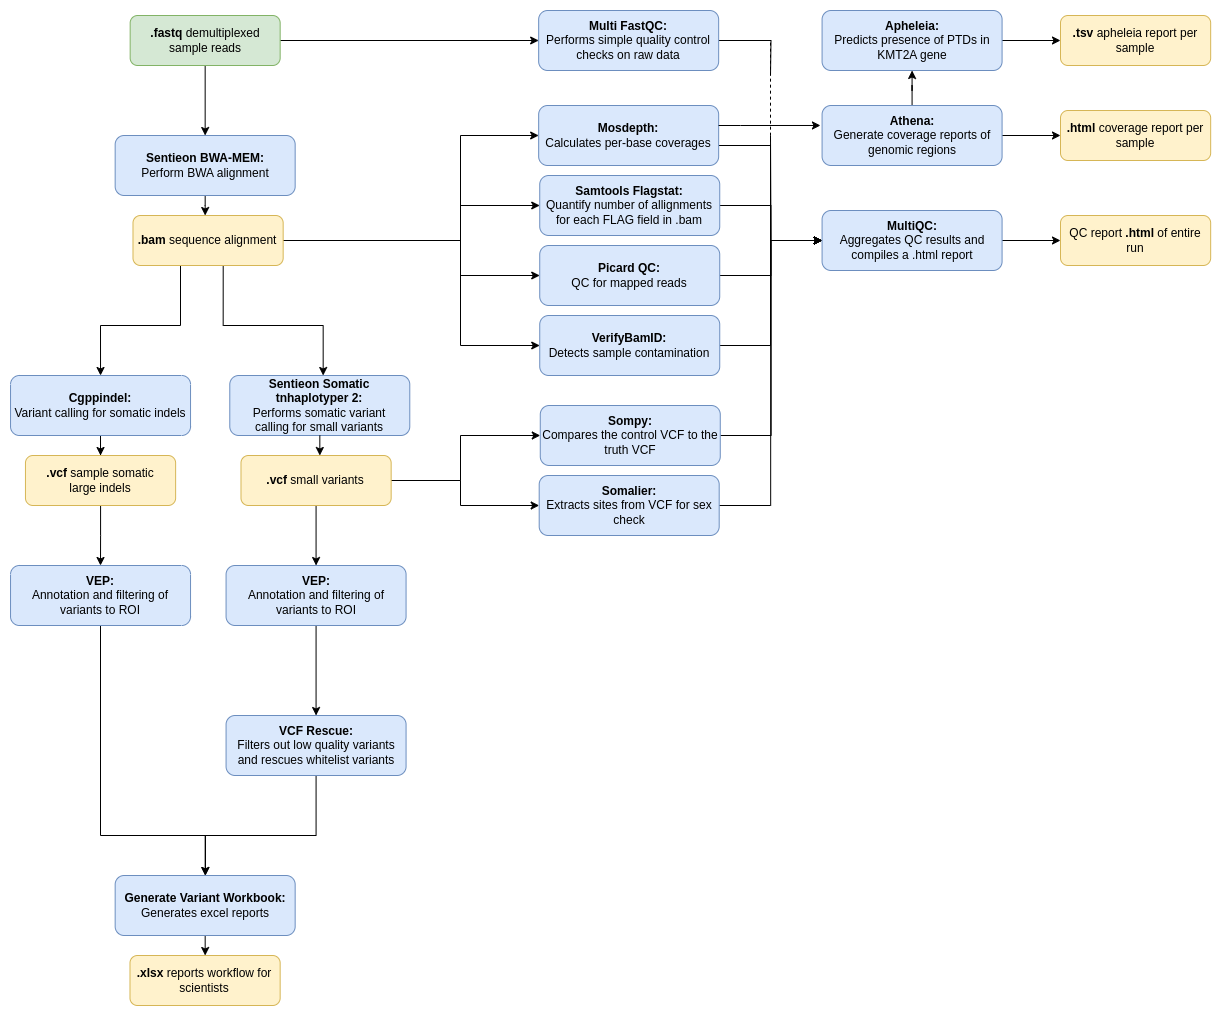

The diagram above was exported from draw.io. Its source (the exported page's mxGraphModel, read from the mxfile embedded in the PNG):
<mxGraphModel dx="320" dy="1627" grid="1" gridSize="10" guides="1" tooltips="1" connect="1" arrows="1" fold="1" page="0" pageScale="1" pageWidth="827" pageHeight="1169" math="0" shadow="0">
  <root>
    <mxCell id="0" />
    <mxCell id="1" parent="0" />
    <mxCell id="ZRLuNuVFItN3rF2Vi_rz-31" value="" style="edgeStyle=orthogonalEdgeStyle;rounded=0;orthogonalLoop=1;jettySize=auto;html=1;" parent="1" source="ZRLuNuVFItN3rF2Vi_rz-1" target="ZRLuNuVFItN3rF2Vi_rz-4" edge="1">
      <mxGeometry relative="1" as="geometry">
        <Array as="points">
          <mxPoint x="1425" y="-240" />
          <mxPoint x="1425" y="-240" />
        </Array>
      </mxGeometry>
    </mxCell>
    <mxCell id="ZRLuNuVFItN3rF2Vi_rz-1" value="&lt;b&gt;Sentieon BWA-MEM:&lt;br&gt;&lt;/b&gt;Perform BWA alignment" style="rounded=1;whiteSpace=wrap;html=1;fillColor=#dae8fc;strokeColor=#6c8ebf;" parent="1" vertex="1">
      <mxGeometry x="1334.66" y="-310" width="180" height="60" as="geometry" />
    </mxCell>
    <mxCell id="ZRLuNuVFItN3rF2Vi_rz-26" style="edgeStyle=orthogonalEdgeStyle;rounded=0;orthogonalLoop=1;jettySize=auto;html=1;" parent="1" source="ZRLuNuVFItN3rF2Vi_rz-3" target="ZRLuNuVFItN3rF2Vi_rz-15" edge="1">
      <mxGeometry relative="1" as="geometry" />
    </mxCell>
    <mxCell id="ZRLuNuVFItN3rF2Vi_rz-27" style="edgeStyle=orthogonalEdgeStyle;rounded=0;orthogonalLoop=1;jettySize=auto;html=1;" parent="1" source="ZRLuNuVFItN3rF2Vi_rz-3" target="ZRLuNuVFItN3rF2Vi_rz-1" edge="1">
      <mxGeometry relative="1" as="geometry" />
    </mxCell>
    <mxCell id="ZRLuNuVFItN3rF2Vi_rz-3" value="&lt;b&gt;.fastq &lt;/b&gt;demultiplexed&lt;br&gt;sample reads" style="rounded=1;whiteSpace=wrap;html=1;fillColor=#d5e8d4;strokeColor=#82b366;" parent="1" vertex="1">
      <mxGeometry x="1349.66" y="-430" width="150" height="50" as="geometry" />
    </mxCell>
    <mxCell id="ZRLuNuVFItN3rF2Vi_rz-35" style="edgeStyle=orthogonalEdgeStyle;rounded=0;orthogonalLoop=1;jettySize=auto;html=1;entryX=0.5;entryY=0;entryDx=0;entryDy=0;" parent="1" source="ZRLuNuVFItN3rF2Vi_rz-4" target="ZRLuNuVFItN3rF2Vi_rz-7" edge="1">
      <mxGeometry relative="1" as="geometry">
        <Array as="points">
          <mxPoint x="1400" y="-120" />
          <mxPoint x="1320" y="-120" />
        </Array>
      </mxGeometry>
    </mxCell>
    <mxCell id="ZRLuNuVFItN3rF2Vi_rz-36" style="edgeStyle=orthogonalEdgeStyle;rounded=0;orthogonalLoop=1;jettySize=auto;html=1;entryX=0.5;entryY=0;entryDx=0;entryDy=0;" parent="1" edge="1">
      <mxGeometry relative="1" as="geometry">
        <Array as="points">
          <mxPoint x="1442.7" y="-120" />
          <mxPoint x="1542.7" y="-120" />
          <mxPoint x="1542.7" y="-70" />
        </Array>
        <mxPoint x="1442.7" y="-180" as="sourcePoint" />
        <mxPoint x="1541.9799999999998" y="-70" as="targetPoint" />
      </mxGeometry>
    </mxCell>
    <mxCell id="ZRLuNuVFItN3rF2Vi_rz-51" style="edgeStyle=orthogonalEdgeStyle;rounded=0;orthogonalLoop=1;jettySize=auto;html=1;entryX=0;entryY=0.5;entryDx=0;entryDy=0;" parent="1" source="ZRLuNuVFItN3rF2Vi_rz-4" target="ZRLuNuVFItN3rF2Vi_rz-16" edge="1">
      <mxGeometry relative="1" as="geometry">
        <Array as="points">
          <mxPoint x="1680" y="-205" />
          <mxPoint x="1680" y="-310" />
        </Array>
      </mxGeometry>
    </mxCell>
    <mxCell id="ZRLuNuVFItN3rF2Vi_rz-52" style="edgeStyle=orthogonalEdgeStyle;rounded=0;orthogonalLoop=1;jettySize=auto;html=1;" parent="1" source="ZRLuNuVFItN3rF2Vi_rz-4" target="ZRLuNuVFItN3rF2Vi_rz-17" edge="1">
      <mxGeometry relative="1" as="geometry">
        <Array as="points">
          <mxPoint x="1680" y="-205" />
          <mxPoint x="1680" y="-240" />
        </Array>
      </mxGeometry>
    </mxCell>
    <mxCell id="ZRLuNuVFItN3rF2Vi_rz-53" style="edgeStyle=orthogonalEdgeStyle;rounded=0;orthogonalLoop=1;jettySize=auto;html=1;entryX=0;entryY=0.5;entryDx=0;entryDy=0;" parent="1" source="ZRLuNuVFItN3rF2Vi_rz-4" target="ZRLuNuVFItN3rF2Vi_rz-18" edge="1">
      <mxGeometry relative="1" as="geometry">
        <Array as="points">
          <mxPoint x="1680" y="-205" />
          <mxPoint x="1680" y="-170" />
        </Array>
      </mxGeometry>
    </mxCell>
    <mxCell id="ZRLuNuVFItN3rF2Vi_rz-54" style="edgeStyle=orthogonalEdgeStyle;rounded=0;orthogonalLoop=1;jettySize=auto;html=1;entryX=0;entryY=0.5;entryDx=0;entryDy=0;" parent="1" source="ZRLuNuVFItN3rF2Vi_rz-4" target="ZRLuNuVFItN3rF2Vi_rz-19" edge="1">
      <mxGeometry relative="1" as="geometry">
        <Array as="points">
          <mxPoint x="1680" y="-205" />
          <mxPoint x="1680" y="-100" />
        </Array>
      </mxGeometry>
    </mxCell>
    <mxCell id="ZRLuNuVFItN3rF2Vi_rz-4" value="&amp;nbsp;&lt;b&gt;.bam&lt;/b&gt;&amp;nbsp;sequence alignment&amp;nbsp;" style="rounded=1;whiteSpace=wrap;html=1;fillColor=#fff2cc;strokeColor=#d6b656;" parent="1" vertex="1">
      <mxGeometry x="1352.49" y="-230" width="150.17" height="50" as="geometry" />
    </mxCell>
    <mxCell id="ZRLuNuVFItN3rF2Vi_rz-40" style="edgeStyle=orthogonalEdgeStyle;rounded=0;orthogonalLoop=1;jettySize=auto;html=1;entryX=0.5;entryY=0;entryDx=0;entryDy=0;" parent="1" source="ZRLuNuVFItN3rF2Vi_rz-7" target="ZRLuNuVFItN3rF2Vi_rz-9" edge="1">
      <mxGeometry relative="1" as="geometry" />
    </mxCell>
    <mxCell id="ZRLuNuVFItN3rF2Vi_rz-7" value="&lt;b&gt;Cgppindel:&lt;/b&gt;&lt;br&gt;Variant calling for somatic indels" style="rounded=1;whiteSpace=wrap;html=1;fillColor=#dae8fc;strokeColor=#6c8ebf;" parent="1" vertex="1">
      <mxGeometry x="1230.04" y="-70" width="180" height="60" as="geometry" />
    </mxCell>
    <mxCell id="ZRLuNuVFItN3rF2Vi_rz-8" value="&lt;b&gt;Sentieon Somatic &lt;br&gt;tnhaplotyper 2:&lt;br&gt;&lt;/b&gt;Performs somatic variant &lt;br&gt;calling for small variants" style="rounded=1;whiteSpace=wrap;html=1;fillColor=#dae8fc;strokeColor=#6c8ebf;" parent="1" vertex="1">
      <mxGeometry x="1449.28" y="-70" width="180" height="60" as="geometry" />
    </mxCell>
    <mxCell id="koP3Tn7n3F1lNZ5J29RN-4" style="edgeStyle=orthogonalEdgeStyle;rounded=0;orthogonalLoop=1;jettySize=auto;html=1;" edge="1" parent="1" source="ZRLuNuVFItN3rF2Vi_rz-9" target="koP3Tn7n3F1lNZ5J29RN-1">
      <mxGeometry relative="1" as="geometry" />
    </mxCell>
    <mxCell id="ZRLuNuVFItN3rF2Vi_rz-9" value="&lt;p style=&quot;line-height: 120%;&quot;&gt;&lt;/p&gt;&lt;div style=&quot;&quot;&gt;&lt;span style=&quot;background-color: initial;&quot;&gt;&lt;b&gt;.vcf&amp;nbsp;&lt;/b&gt;sample somatic&lt;br&gt;large indels&lt;/span&gt;&lt;/div&gt;&lt;p&gt;&lt;/p&gt;" style="rounded=1;whiteSpace=wrap;html=1;fillColor=#fff2cc;strokeColor=#d6b656;align=center;" parent="1" vertex="1">
      <mxGeometry x="1244.96" y="10" width="150.17" height="50" as="geometry" />
    </mxCell>
    <mxCell id="ZRLuNuVFItN3rF2Vi_rz-55" style="edgeStyle=orthogonalEdgeStyle;rounded=0;orthogonalLoop=1;jettySize=auto;html=1;entryX=0;entryY=0.5;entryDx=0;entryDy=0;" parent="1" source="ZRLuNuVFItN3rF2Vi_rz-10" target="ZRLuNuVFItN3rF2Vi_rz-20" edge="1">
      <mxGeometry relative="1" as="geometry">
        <Array as="points">
          <mxPoint x="1680" y="35" />
          <mxPoint x="1680" y="-10" />
        </Array>
      </mxGeometry>
    </mxCell>
    <mxCell id="ZRLuNuVFItN3rF2Vi_rz-56" style="edgeStyle=orthogonalEdgeStyle;rounded=0;orthogonalLoop=1;jettySize=auto;html=1;" parent="1" source="ZRLuNuVFItN3rF2Vi_rz-10" target="ZRLuNuVFItN3rF2Vi_rz-24" edge="1">
      <mxGeometry relative="1" as="geometry">
        <Array as="points">
          <mxPoint x="1680" y="35" />
          <mxPoint x="1680" y="60" />
        </Array>
      </mxGeometry>
    </mxCell>
    <mxCell id="koP3Tn7n3F1lNZ5J29RN-3" style="edgeStyle=orthogonalEdgeStyle;rounded=0;orthogonalLoop=1;jettySize=auto;html=1;entryX=0.5;entryY=0;entryDx=0;entryDy=0;" edge="1" parent="1" source="ZRLuNuVFItN3rF2Vi_rz-10" target="koP3Tn7n3F1lNZ5J29RN-2">
      <mxGeometry relative="1" as="geometry" />
    </mxCell>
    <mxCell id="ZRLuNuVFItN3rF2Vi_rz-10" value="&lt;b&gt;.vcf&amp;nbsp;&lt;/b&gt;small variants" style="rounded=1;whiteSpace=wrap;html=1;fillColor=#fff2cc;strokeColor=#d6b656;" parent="1" vertex="1">
      <mxGeometry x="1460.49" y="10" width="150.17" height="50" as="geometry" />
    </mxCell>
    <mxCell id="koP3Tn7n3F1lNZ5J29RN-11" style="edgeStyle=orthogonalEdgeStyle;rounded=0;orthogonalLoop=1;jettySize=auto;html=1;" edge="1" parent="1" source="ZRLuNuVFItN3rF2Vi_rz-12" target="ZRLuNuVFItN3rF2Vi_rz-13">
      <mxGeometry relative="1" as="geometry" />
    </mxCell>
    <mxCell id="ZRLuNuVFItN3rF2Vi_rz-12" value="&lt;b&gt;Generate Variant Workbook:&lt;br&gt;&lt;/b&gt;Generates excel reports" style="rounded=1;whiteSpace=wrap;html=1;fillColor=#dae8fc;strokeColor=#6c8ebf;" parent="1" vertex="1">
      <mxGeometry x="1334.6600000000003" y="430" width="180" height="60" as="geometry" />
    </mxCell>
    <mxCell id="ZRLuNuVFItN3rF2Vi_rz-13" value="&lt;p style=&quot;line-height: 120%;&quot;&gt;&lt;/p&gt;&lt;div style=&quot;&quot;&gt;&lt;b&gt;.xlsx&amp;nbsp;&lt;/b&gt;reports workflow for scientists&lt;/div&gt;&lt;p&gt;&lt;/p&gt;" style="rounded=1;whiteSpace=wrap;html=1;fillColor=#fff2cc;strokeColor=#d6b656;align=center;" parent="1" vertex="1">
      <mxGeometry x="1349.49" y="510" width="150.17" height="50" as="geometry" />
    </mxCell>
    <mxCell id="ZRLuNuVFItN3rF2Vi_rz-79" style="edgeStyle=orthogonalEdgeStyle;rounded=0;orthogonalLoop=1;jettySize=auto;html=1;entryX=0;entryY=0.5;entryDx=0;entryDy=0;dashed=1;strokeWidth=1;" parent="1" source="ZRLuNuVFItN3rF2Vi_rz-15" target="ZRLuNuVFItN3rF2Vi_rz-25" edge="1">
      <mxGeometry relative="1" as="geometry">
        <Array as="points">
          <mxPoint x="1990" y="-405" />
          <mxPoint x="1990" y="-205" />
        </Array>
      </mxGeometry>
    </mxCell>
    <mxCell id="ZRLuNuVFItN3rF2Vi_rz-81" style="edgeStyle=orthogonalEdgeStyle;rounded=0;orthogonalLoop=1;jettySize=auto;html=1;endArrow=none;endFill=0;strokeWidth=1;" parent="1" source="ZRLuNuVFItN3rF2Vi_rz-15" edge="1">
      <mxGeometry relative="1" as="geometry">
        <mxPoint x="1990" y="-370" as="targetPoint" />
      </mxGeometry>
    </mxCell>
    <mxCell id="ZRLuNuVFItN3rF2Vi_rz-15" value="&lt;b&gt;Multi FastQC:&lt;br&gt;&lt;/b&gt;Performs simple quality control checks on raw data" style="rounded=1;whiteSpace=wrap;html=1;fillColor=#dae8fc;strokeColor=#6c8ebf;" parent="1" vertex="1">
      <mxGeometry x="1758.16" y="-435" width="180" height="60" as="geometry" />
    </mxCell>
    <mxCell id="ZRLuNuVFItN3rF2Vi_rz-57" style="edgeStyle=orthogonalEdgeStyle;rounded=0;orthogonalLoop=1;jettySize=auto;html=1;entryX=0;entryY=0.5;entryDx=0;entryDy=0;" parent="1" source="ZRLuNuVFItN3rF2Vi_rz-16" target="ZRLuNuVFItN3rF2Vi_rz-25" edge="1">
      <mxGeometry relative="1" as="geometry">
        <Array as="points">
          <mxPoint x="1990" y="-300" />
          <mxPoint x="1990" y="-205" />
        </Array>
      </mxGeometry>
    </mxCell>
    <mxCell id="ZRLuNuVFItN3rF2Vi_rz-16" value="&lt;b&gt;Mosdepth:&lt;br&gt;&lt;/b&gt;Calculates per-base coverages" style="rounded=1;whiteSpace=wrap;html=1;fillColor=#dae8fc;strokeColor=#6c8ebf;" parent="1" vertex="1">
      <mxGeometry x="1758.1600000000003" y="-340" width="180" height="60" as="geometry" />
    </mxCell>
    <mxCell id="ZRLuNuVFItN3rF2Vi_rz-64" style="edgeStyle=orthogonalEdgeStyle;rounded=0;orthogonalLoop=1;jettySize=auto;html=1;entryX=0;entryY=0.5;entryDx=0;entryDy=0;" parent="1" source="ZRLuNuVFItN3rF2Vi_rz-17" target="ZRLuNuVFItN3rF2Vi_rz-25" edge="1">
      <mxGeometry relative="1" as="geometry" />
    </mxCell>
    <mxCell id="ZRLuNuVFItN3rF2Vi_rz-17" value="&lt;b&gt;Samtools Flagstat:&lt;br&gt;&lt;/b&gt;Quantify number of allignments for each FLAG field in .bam" style="rounded=1;whiteSpace=wrap;html=1;fillColor=#dae8fc;strokeColor=#6c8ebf;" parent="1" vertex="1">
      <mxGeometry x="1759.2400000000002" y="-270" width="180" height="60" as="geometry" />
    </mxCell>
    <mxCell id="ZRLuNuVFItN3rF2Vi_rz-62" style="edgeStyle=orthogonalEdgeStyle;rounded=0;orthogonalLoop=1;jettySize=auto;html=1;entryX=0;entryY=0.5;entryDx=0;entryDy=0;" parent="1" source="ZRLuNuVFItN3rF2Vi_rz-18" target="ZRLuNuVFItN3rF2Vi_rz-25" edge="1">
      <mxGeometry relative="1" as="geometry" />
    </mxCell>
    <mxCell id="ZRLuNuVFItN3rF2Vi_rz-18" value="&lt;b&gt;Picard QC:&lt;br&gt;&lt;/b&gt;QC for mapped reads" style="rounded=1;whiteSpace=wrap;html=1;fillColor=#dae8fc;strokeColor=#6c8ebf;" parent="1" vertex="1">
      <mxGeometry x="1759.2300000000002" y="-200" width="180" height="60" as="geometry" />
    </mxCell>
    <mxCell id="ZRLuNuVFItN3rF2Vi_rz-61" style="edgeStyle=orthogonalEdgeStyle;rounded=0;orthogonalLoop=1;jettySize=auto;html=1;entryX=0;entryY=0.5;entryDx=0;entryDy=0;" parent="1" source="ZRLuNuVFItN3rF2Vi_rz-19" target="ZRLuNuVFItN3rF2Vi_rz-25" edge="1">
      <mxGeometry relative="1" as="geometry">
        <Array as="points">
          <mxPoint x="1990" y="-100" />
          <mxPoint x="1990" y="-205" />
        </Array>
      </mxGeometry>
    </mxCell>
    <mxCell id="ZRLuNuVFItN3rF2Vi_rz-19" value="&lt;b&gt;VerifyBamID:&lt;br&gt;&lt;/b&gt;Detects sample contamination" style="rounded=1;whiteSpace=wrap;html=1;fillColor=#dae8fc;strokeColor=#6c8ebf;" parent="1" vertex="1">
      <mxGeometry x="1759.2400000000002" y="-130" width="180" height="60" as="geometry" />
    </mxCell>
    <mxCell id="ZRLuNuVFItN3rF2Vi_rz-77" style="edgeStyle=orthogonalEdgeStyle;rounded=0;orthogonalLoop=1;jettySize=auto;html=1;entryX=0;entryY=0.5;entryDx=0;entryDy=0;" parent="1" source="ZRLuNuVFItN3rF2Vi_rz-20" target="ZRLuNuVFItN3rF2Vi_rz-25" edge="1">
      <mxGeometry relative="1" as="geometry" />
    </mxCell>
    <mxCell id="ZRLuNuVFItN3rF2Vi_rz-20" value="&lt;b&gt;Sompy:&lt;br&gt;&lt;/b&gt;Compares the control VCF to the truth VCF" style="rounded=1;whiteSpace=wrap;html=1;fillColor=#dae8fc;strokeColor=#6c8ebf;" parent="1" vertex="1">
      <mxGeometry x="1759.7700000000002" y="-40" width="180" height="60" as="geometry" />
    </mxCell>
    <mxCell id="ZRLuNuVFItN3rF2Vi_rz-73" style="edgeStyle=orthogonalEdgeStyle;rounded=0;orthogonalLoop=1;jettySize=auto;html=1;" parent="1" source="ZRLuNuVFItN3rF2Vi_rz-21" target="ZRLuNuVFItN3rF2Vi_rz-71" edge="1">
      <mxGeometry relative="1" as="geometry" />
    </mxCell>
    <mxCell id="ZRLuNuVFItN3rF2Vi_rz-21" value="&lt;b&gt;Apheleia:&lt;br&gt;&lt;/b&gt;Predicts presence of PTDs in KMT2A gene" style="rounded=1;whiteSpace=wrap;html=1;fillColor=#dae8fc;strokeColor=#6c8ebf;" parent="1" vertex="1">
      <mxGeometry x="2041.58" y="-435" width="180" height="60" as="geometry" />
    </mxCell>
    <mxCell id="ZRLuNuVFItN3rF2Vi_rz-68" style="edgeStyle=orthogonalEdgeStyle;rounded=0;orthogonalLoop=1;jettySize=auto;html=1;entryX=0.5;entryY=1;entryDx=0;entryDy=0;" parent="1" source="ZRLuNuVFItN3rF2Vi_rz-23" target="ZRLuNuVFItN3rF2Vi_rz-21" edge="1">
      <mxGeometry relative="1" as="geometry" />
    </mxCell>
    <mxCell id="ZRLuNuVFItN3rF2Vi_rz-74" style="edgeStyle=orthogonalEdgeStyle;rounded=0;orthogonalLoop=1;jettySize=auto;html=1;entryX=0;entryY=0.5;entryDx=0;entryDy=0;" parent="1" source="ZRLuNuVFItN3rF2Vi_rz-23" target="ZRLuNuVFItN3rF2Vi_rz-70" edge="1">
      <mxGeometry relative="1" as="geometry" />
    </mxCell>
    <mxCell id="ZRLuNuVFItN3rF2Vi_rz-23" value="&lt;b&gt;Athena:&lt;br&gt;&lt;/b&gt;Generate coverage reports of genomic regions" style="rounded=1;whiteSpace=wrap;html=1;fillColor=#dae8fc;strokeColor=#6c8ebf;" parent="1" vertex="1">
      <mxGeometry x="2041.5800000000004" y="-340" width="180" height="60" as="geometry" />
    </mxCell>
    <mxCell id="ZRLuNuVFItN3rF2Vi_rz-78" style="edgeStyle=orthogonalEdgeStyle;rounded=0;orthogonalLoop=1;jettySize=auto;html=1;entryX=0;entryY=0.5;entryDx=0;entryDy=0;" parent="1" source="ZRLuNuVFItN3rF2Vi_rz-24" target="ZRLuNuVFItN3rF2Vi_rz-25" edge="1">
      <mxGeometry relative="1" as="geometry" />
    </mxCell>
    <mxCell id="ZRLuNuVFItN3rF2Vi_rz-24" value="&lt;b&gt;Somalier:&lt;br&gt;&lt;/b&gt;Extracts sites from VCF for sex check" style="rounded=1;whiteSpace=wrap;html=1;fillColor=#dae8fc;strokeColor=#6c8ebf;" parent="1" vertex="1">
      <mxGeometry x="1758.6900000000003" y="30" width="180" height="60" as="geometry" />
    </mxCell>
    <mxCell id="ZRLuNuVFItN3rF2Vi_rz-75" style="edgeStyle=orthogonalEdgeStyle;rounded=0;orthogonalLoop=1;jettySize=auto;html=1;entryX=0;entryY=0.5;entryDx=0;entryDy=0;" parent="1" source="ZRLuNuVFItN3rF2Vi_rz-25" target="ZRLuNuVFItN3rF2Vi_rz-69" edge="1">
      <mxGeometry relative="1" as="geometry" />
    </mxCell>
    <mxCell id="ZRLuNuVFItN3rF2Vi_rz-82" style="edgeStyle=orthogonalEdgeStyle;rounded=0;orthogonalLoop=1;jettySize=auto;html=1;endArrow=none;endFill=0;" parent="1" source="ZRLuNuVFItN3rF2Vi_rz-25" edge="1">
      <mxGeometry relative="1" as="geometry">
        <mxPoint x="1990" y="-310" as="targetPoint" />
      </mxGeometry>
    </mxCell>
    <mxCell id="ZRLuNuVFItN3rF2Vi_rz-25" value="&lt;b&gt;MultiQC:&lt;br&gt;&lt;/b&gt;Aggregates QC results and compiles a .html report" style="rounded=1;whiteSpace=wrap;html=1;fillColor=#dae8fc;strokeColor=#6c8ebf;" parent="1" vertex="1">
      <mxGeometry x="2041.58" y="-235" width="180" height="60" as="geometry" />
    </mxCell>
    <mxCell id="ZRLuNuVFItN3rF2Vi_rz-46" style="edgeStyle=orthogonalEdgeStyle;rounded=0;orthogonalLoop=1;jettySize=auto;html=1;entryX=0.527;entryY=-0.004;entryDx=0;entryDy=0;entryPerimeter=0;" parent="1" source="ZRLuNuVFItN3rF2Vi_rz-8" target="ZRLuNuVFItN3rF2Vi_rz-10" edge="1">
      <mxGeometry relative="1" as="geometry" />
    </mxCell>
    <mxCell id="ZRLuNuVFItN3rF2Vi_rz-69" value="&lt;p style=&quot;line-height: 120%;&quot;&gt;&lt;/p&gt;&lt;div style=&quot;&quot;&gt;QC report &lt;b&gt;.html&lt;/b&gt;&amp;nbsp;of entire run&lt;/div&gt;&lt;p&gt;&lt;/p&gt;" style="rounded=1;whiteSpace=wrap;html=1;fillColor=#fff2cc;strokeColor=#d6b656;align=center;" parent="1" vertex="1">
      <mxGeometry x="2280" y="-230" width="150.17" height="50" as="geometry" />
    </mxCell>
    <mxCell id="ZRLuNuVFItN3rF2Vi_rz-70" value="&lt;p style=&quot;line-height: 120%;&quot;&gt;&lt;/p&gt;&lt;div style=&quot;&quot;&gt;&lt;b&gt;.html &lt;/b&gt;coverage report per sample&lt;/div&gt;&lt;p&gt;&lt;/p&gt;" style="rounded=1;whiteSpace=wrap;html=1;fillColor=#fff2cc;strokeColor=#d6b656;align=center;" parent="1" vertex="1">
      <mxGeometry x="2280" y="-335" width="150.17" height="50" as="geometry" />
    </mxCell>
    <mxCell id="ZRLuNuVFItN3rF2Vi_rz-71" value="&lt;p style=&quot;line-height: 120%;&quot;&gt;&lt;/p&gt;&lt;div style=&quot;&quot;&gt;&lt;b&gt;.tsv&lt;/b&gt;&amp;nbsp;apheleia report per sample&lt;/div&gt;&lt;p&gt;&lt;/p&gt;" style="rounded=1;whiteSpace=wrap;html=1;fillColor=#fff2cc;strokeColor=#d6b656;align=center;" parent="1" vertex="1">
      <mxGeometry x="2280" y="-430" width="150.17" height="50" as="geometry" />
    </mxCell>
    <mxCell id="ZRLuNuVFItN3rF2Vi_rz-76" style="edgeStyle=orthogonalEdgeStyle;rounded=0;orthogonalLoop=1;jettySize=auto;html=1;entryX=-0.009;entryY=0.333;entryDx=0;entryDy=0;entryPerimeter=0;" parent="1" source="ZRLuNuVFItN3rF2Vi_rz-16" target="ZRLuNuVFItN3rF2Vi_rz-23" edge="1">
      <mxGeometry relative="1" as="geometry">
        <Array as="points">
          <mxPoint x="1960" y="-320" />
          <mxPoint x="1960" y="-320" />
        </Array>
      </mxGeometry>
    </mxCell>
    <mxCell id="koP3Tn7n3F1lNZ5J29RN-9" style="edgeStyle=orthogonalEdgeStyle;rounded=0;orthogonalLoop=1;jettySize=auto;html=1;" edge="1" parent="1" source="koP3Tn7n3F1lNZ5J29RN-1" target="ZRLuNuVFItN3rF2Vi_rz-12">
      <mxGeometry relative="1" as="geometry">
        <Array as="points">
          <mxPoint x="1320" y="390" />
          <mxPoint x="1425" y="390" />
        </Array>
      </mxGeometry>
    </mxCell>
    <mxCell id="koP3Tn7n3F1lNZ5J29RN-1" value="&lt;b&gt;VEP:&lt;br&gt;&lt;/b&gt;Annotation and filtering of variants to ROI" style="rounded=1;whiteSpace=wrap;html=1;fillColor=#dae8fc;strokeColor=#6c8ebf;" vertex="1" parent="1">
      <mxGeometry x="1230.0400000000002" y="120" width="180" height="60" as="geometry" />
    </mxCell>
    <mxCell id="koP3Tn7n3F1lNZ5J29RN-8" style="edgeStyle=orthogonalEdgeStyle;rounded=0;orthogonalLoop=1;jettySize=auto;html=1;" edge="1" parent="1" source="koP3Tn7n3F1lNZ5J29RN-2" target="koP3Tn7n3F1lNZ5J29RN-5">
      <mxGeometry relative="1" as="geometry" />
    </mxCell>
    <mxCell id="koP3Tn7n3F1lNZ5J29RN-2" value="&lt;b&gt;VEP:&lt;br&gt;&lt;/b&gt;Annotation and filtering of variants to ROI" style="rounded=1;whiteSpace=wrap;html=1;fillColor=#dae8fc;strokeColor=#6c8ebf;" vertex="1" parent="1">
      <mxGeometry x="1445.5700000000002" y="120" width="180" height="60" as="geometry" />
    </mxCell>
    <mxCell id="koP3Tn7n3F1lNZ5J29RN-10" style="edgeStyle=orthogonalEdgeStyle;rounded=0;orthogonalLoop=1;jettySize=auto;html=1;entryX=0.5;entryY=0;entryDx=0;entryDy=0;" edge="1" parent="1" source="koP3Tn7n3F1lNZ5J29RN-5" target="ZRLuNuVFItN3rF2Vi_rz-12">
      <mxGeometry relative="1" as="geometry">
        <Array as="points">
          <mxPoint x="1536" y="390" />
          <mxPoint x="1425" y="390" />
        </Array>
      </mxGeometry>
    </mxCell>
    <mxCell id="koP3Tn7n3F1lNZ5J29RN-5" value="&lt;b&gt;VCF Rescue:&lt;br&gt;&lt;/b&gt;Filters out low quality variants and rescues whitelist variants" style="rounded=1;whiteSpace=wrap;html=1;fillColor=#dae8fc;strokeColor=#6c8ebf;" vertex="1" parent="1">
      <mxGeometry x="1445.5700000000002" y="270" width="180" height="60" as="geometry" />
    </mxCell>
  </root>
</mxGraphModel>